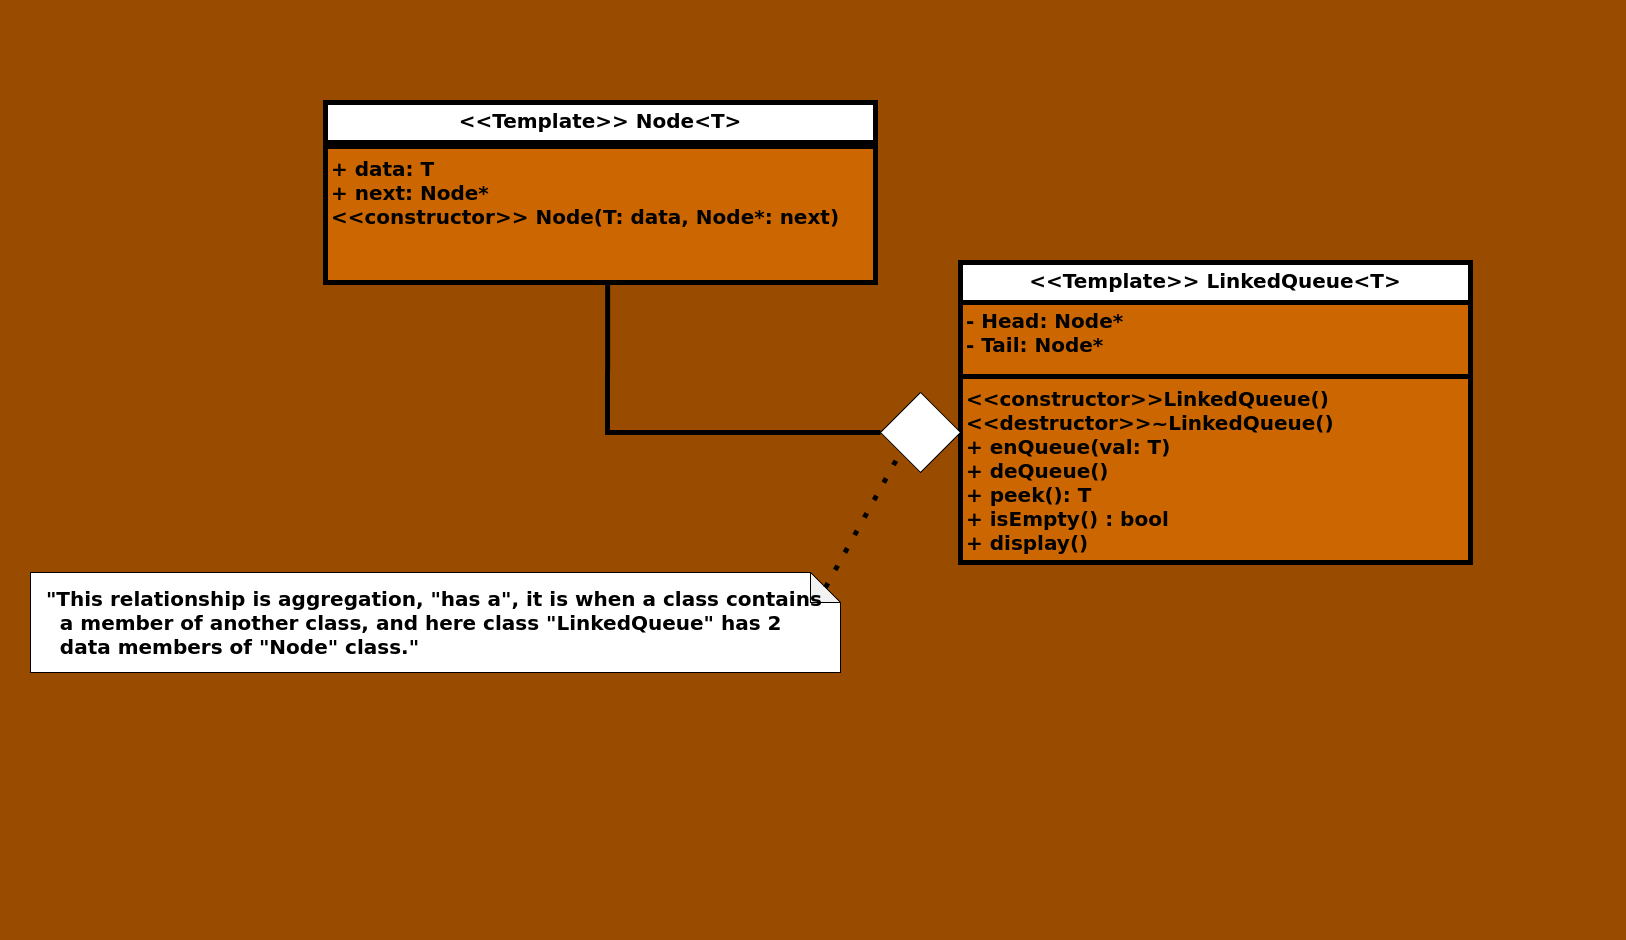

The diagram above was exported from draw.io. Its source (the exported page's mxGraphModel, read from the mxfile embedded in the PNG):
<mxGraphModel dx="-902" dy="1166" grid="1" gridSize="10" guides="1" tooltips="1" connect="1" arrows="1" fold="1" page="1" pageScale="1" pageWidth="827" pageHeight="1169" background="#994C00" math="0" shadow="0">
  <root>
    <mxCell id="WIyWlLk6GJQsqaUBKTNV-0" />
    <mxCell id="WIyWlLk6GJQsqaUBKTNV-1" parent="WIyWlLk6GJQsqaUBKTNV-0" />
    <mxCell id="Qj4TKJi5WBFzzksW3z4p-4" value="&amp;lt;&amp;lt;Template&amp;gt;&amp;gt; Node&amp;lt;T&amp;gt;" style="swimlane;fontStyle=1;align=center;verticalAlign=top;childLayout=stackLayout;horizontal=1;startSize=40;horizontalStack=0;resizeParent=1;resizeParentMax=0;resizeLast=0;collapsible=1;marginBottom=0;whiteSpace=wrap;html=1;fontSize=20;strokeWidth=5;swimlaneFillColor=#CC6600;" parent="WIyWlLk6GJQsqaUBKTNV-1" vertex="1">
      <mxGeometry x="2815" y="110" width="550" height="180" as="geometry" />
    </mxCell>
    <mxCell id="Qj4TKJi5WBFzzksW3z4p-6" value="" style="line;strokeWidth=5;fillColor=none;align=left;verticalAlign=middle;spacingTop=-1;spacingLeft=3;spacingRight=3;rotatable=0;labelPosition=right;points=[];portConstraint=eastwest;strokeColor=inherit;fontStyle=1;fontSize=20;" parent="Qj4TKJi5WBFzzksW3z4p-4" vertex="1">
      <mxGeometry y="40" width="550" height="8" as="geometry" />
    </mxCell>
    <mxCell id="Qj4TKJi5WBFzzksW3z4p-7" value="&lt;div&gt;&lt;div&gt;+ data: T&lt;/div&gt;&lt;div&gt;+ next: Node*&lt;/div&gt;&lt;/div&gt;&lt;div&gt;&amp;lt;&amp;lt;constructor&amp;gt;&amp;gt; Node(T: data, Node*: next)&lt;/div&gt;&lt;div&gt;&lt;br&gt;&lt;/div&gt;" style="text;strokeColor=none;fillColor=none;align=left;verticalAlign=top;spacingLeft=4;spacingRight=4;overflow=hidden;rotatable=0;points=[[0,0.5],[1,0.5]];portConstraint=eastwest;whiteSpace=wrap;html=1;fontStyle=1;fontSize=20;" parent="Qj4TKJi5WBFzzksW3z4p-4" vertex="1">
      <mxGeometry y="48" width="550" height="132" as="geometry" />
    </mxCell>
    <mxCell id="6-tDWmgpf1B-hbvtUbWu-0" value="&amp;lt;&amp;lt;Template&amp;gt;&amp;gt; LinkedQueue&amp;lt;T&amp;gt;" style="swimlane;fontStyle=1;align=center;verticalAlign=top;childLayout=stackLayout;horizontal=1;startSize=40;horizontalStack=0;resizeParent=1;resizeParentMax=0;resizeLast=0;collapsible=1;marginBottom=0;whiteSpace=wrap;html=1;fontSize=20;strokeWidth=5;swimlaneFillColor=#CC6600;" parent="WIyWlLk6GJQsqaUBKTNV-1" vertex="1">
      <mxGeometry x="3450" y="270" width="510" height="300" as="geometry" />
    </mxCell>
    <mxCell id="6-tDWmgpf1B-hbvtUbWu-1" value="&lt;div&gt;- Head: Node*&lt;/div&gt;&lt;div&gt;- Tail: Node*&lt;br&gt;&lt;/div&gt;" style="text;strokeColor=none;fillColor=none;align=left;verticalAlign=top;spacingLeft=4;spacingRight=4;overflow=hidden;rotatable=0;points=[[0,0.5],[1,0.5]];portConstraint=eastwest;whiteSpace=wrap;html=1;fontStyle=1;fontSize=20;" parent="6-tDWmgpf1B-hbvtUbWu-0" vertex="1">
      <mxGeometry y="40" width="510" height="70" as="geometry" />
    </mxCell>
    <mxCell id="6-tDWmgpf1B-hbvtUbWu-2" value="" style="line;strokeWidth=5;fillColor=none;align=left;verticalAlign=middle;spacingTop=-1;spacingLeft=3;spacingRight=3;rotatable=0;labelPosition=right;points=[];portConstraint=eastwest;strokeColor=inherit;fontStyle=1;fontSize=20;" parent="6-tDWmgpf1B-hbvtUbWu-0" vertex="1">
      <mxGeometry y="110" width="510" height="8" as="geometry" />
    </mxCell>
    <mxCell id="6-tDWmgpf1B-hbvtUbWu-3" value="&amp;lt;&amp;lt;constructor&amp;gt;&amp;gt;LinkedQueue()&lt;br style=&quot;font-size: 20px;&quot;&gt;&amp;lt;&amp;lt;destructor&amp;gt;&amp;gt;~LinkedQueue()&lt;br style=&quot;font-size: 20px;&quot;&gt;+ enQueue(val: T)&lt;br style=&quot;font-size: 20px;&quot;&gt;+ deQueue()&lt;br style=&quot;font-size: 20px;&quot;&gt;+ peek(): T&lt;br style=&quot;font-size: 20px;&quot;&gt;+ isEmpty() : bool&lt;br style=&quot;font-size: 20px;&quot;&gt;+ display()&lt;div style=&quot;font-size: 20px;&quot;&gt;&lt;br style=&quot;font-size: 20px;&quot;&gt;&lt;br style=&quot;font-size: 20px;&quot;&gt;&lt;br&gt;&lt;/div&gt;" style="text;strokeColor=none;fillColor=none;align=left;verticalAlign=top;spacingLeft=4;spacingRight=4;overflow=hidden;rotatable=0;points=[[0,0.5],[1,0.5]];portConstraint=eastwest;whiteSpace=wrap;html=1;fontStyle=1;fontSize=20;" parent="6-tDWmgpf1B-hbvtUbWu-0" vertex="1">
      <mxGeometry y="118" width="510" height="182" as="geometry" />
    </mxCell>
    <mxCell id="6-tDWmgpf1B-hbvtUbWu-4" value="" style="endArrow=none;html=1;rounded=0;entryX=0;entryY=0.5;entryDx=0;entryDy=0;exitX=0.513;exitY=1.014;exitDx=0;exitDy=0;exitPerimeter=0;strokeWidth=5;" parent="WIyWlLk6GJQsqaUBKTNV-1" source="Qj4TKJi5WBFzzksW3z4p-7" target="6-tDWmgpf1B-hbvtUbWu-5" edge="1">
      <mxGeometry width="50" height="50" relative="1" as="geometry">
        <mxPoint x="3070" y="480" as="sourcePoint" />
        <mxPoint x="3120" y="430" as="targetPoint" />
        <Array as="points">
          <mxPoint x="3097" y="440" />
        </Array>
      </mxGeometry>
    </mxCell>
    <mxCell id="6-tDWmgpf1B-hbvtUbWu-5" value="" style="rhombus;whiteSpace=wrap;html=1;" parent="WIyWlLk6GJQsqaUBKTNV-1" vertex="1">
      <mxGeometry x="3370" y="400" width="80" height="80" as="geometry" />
    </mxCell>
    <mxCell id="6-tDWmgpf1B-hbvtUbWu-6" value="&lt;div style=&quot;&quot;&gt;&lt;b style=&quot;background-color: initial; font-size: 20px;&quot;&gt;&amp;nbsp; &quot;This relationship is aggregation, &quot;has a&quot;, it is when a class contains&amp;nbsp; &amp;nbsp; &amp;nbsp; a member of another class, and here class &quot;LinkedQueue&quot; has 2&amp;nbsp; &amp;nbsp; &amp;nbsp; &amp;nbsp; &amp;nbsp; &amp;nbsp; data members of &quot;Node&quot; class.&quot;&lt;/b&gt;&lt;br&gt;&lt;/div&gt;" style="shape=note;whiteSpace=wrap;html=1;backgroundOutline=1;darkOpacity=0.05;align=left;" parent="WIyWlLk6GJQsqaUBKTNV-1" vertex="1">
      <mxGeometry x="2520" y="580" width="810" height="100" as="geometry" />
    </mxCell>
    <mxCell id="6-tDWmgpf1B-hbvtUbWu-7" value="" style="endArrow=none;dashed=1;html=1;dashPattern=1 3;strokeWidth=5;rounded=0;entryX=0.25;entryY=0.75;entryDx=0;entryDy=0;entryPerimeter=0;exitX=0;exitY=0;exitDx=795;exitDy=15;exitPerimeter=0;" parent="WIyWlLk6GJQsqaUBKTNV-1" source="6-tDWmgpf1B-hbvtUbWu-6" target="6-tDWmgpf1B-hbvtUbWu-5" edge="1">
      <mxGeometry width="50" height="50" relative="1" as="geometry">
        <mxPoint x="3310" y="595" as="sourcePoint" />
        <mxPoint x="3350" y="480" as="targetPoint" />
      </mxGeometry>
    </mxCell>
    <mxCell id="oGM_Zy25OH4F648cxuiZ-0" value="&amp;nbsp;" style="text;html=1;align=center;verticalAlign=middle;resizable=0;points=[];autosize=1;strokeColor=none;fillColor=none;" vertex="1" parent="WIyWlLk6GJQsqaUBKTNV-1">
      <mxGeometry x="3246" y="918" width="30" height="30" as="geometry" />
    </mxCell>
    <mxCell id="oGM_Zy25OH4F648cxuiZ-1" value="&amp;nbsp;" style="text;html=1;align=center;verticalAlign=middle;resizable=0;points=[];autosize=1;strokeColor=none;fillColor=none;" vertex="1" parent="WIyWlLk6GJQsqaUBKTNV-1">
      <mxGeometry x="4086" y="358" width="30" height="30" as="geometry" />
    </mxCell>
    <mxCell id="oGM_Zy25OH4F648cxuiZ-2" value="&amp;nbsp;" style="text;html=1;align=center;verticalAlign=middle;resizable=0;points=[];autosize=1;strokeColor=none;fillColor=none;" vertex="1" parent="WIyWlLk6GJQsqaUBKTNV-1">
      <mxGeometry x="3096" y="8" width="30" height="30" as="geometry" />
    </mxCell>
    <mxCell id="oGM_Zy25OH4F648cxuiZ-3" value="&amp;nbsp;" style="text;html=1;align=center;verticalAlign=middle;resizable=0;points=[];autosize=1;strokeColor=none;fillColor=none;" vertex="1" parent="WIyWlLk6GJQsqaUBKTNV-1">
      <mxGeometry x="2490" y="440" width="30" height="30" as="geometry" />
    </mxCell>
  </root>
</mxGraphModel>